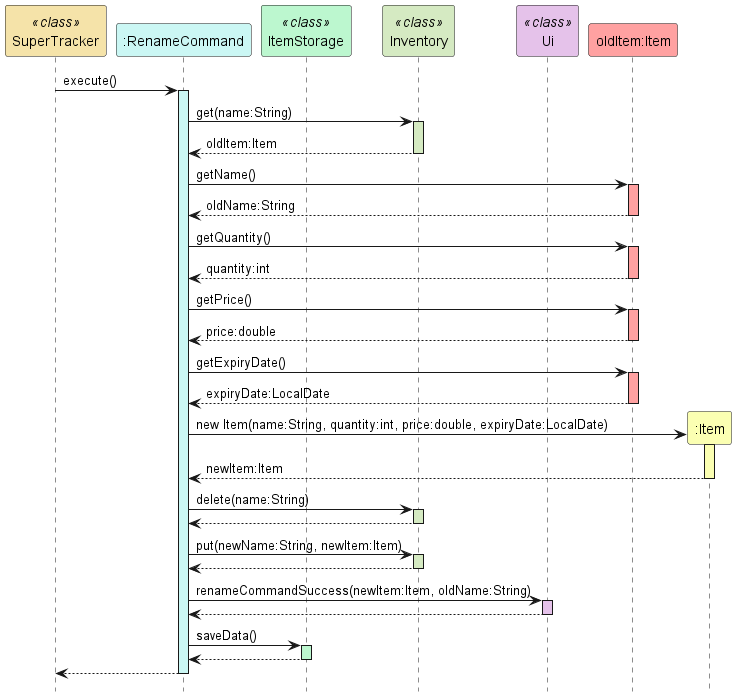

The diagram above was rendered by PlantUML. Its source (embedded in the PNG):
@startuml
hide footbox
participant "SuperTracker" as SuperTracker <<class>> #f5e3a9
participant ":RenameCommand" as RenameCommand #cbf7f4
participant "ItemStorage" as ItemStorage <<class>> #bcf7cf
participant "Inventory" as Inventory <<class>> #d5eac2
participant "Ui" as Ui <<class>> #e5c2ea
participant "oldItem:Item" as oldItem #ffa1a1
participant ":Item" as Item #fbffb2

SuperTracker -> RenameCommand : execute()
activate RenameCommand #cbf7f4

RenameCommand -> Inventory : get(name:String)
activate Inventory #d5eac2
Inventory --> RenameCommand : oldItem:Item
deactivate Inventory

RenameCommand -> oldItem: getName()
activate oldItem #ffa1a1
oldItem --> RenameCommand: oldName:String
deactivate oldItem

RenameCommand -> oldItem: getQuantity()
activate oldItem #ffa1a1
oldItem --> RenameCommand: quantity:int
deactivate oldItem

RenameCommand -> oldItem: getPrice()
activate oldItem #ffa1a1
oldItem --> RenameCommand: price:double
deactivate oldItem

RenameCommand -> oldItem: getExpiryDate()
activate oldItem #ffa1a1
oldItem --> RenameCommand: expiryDate:LocalDate
deactivate oldItem

RenameCommand -> Item ** : new Item(name:String, quantity:int, price:double, expiryDate:LocalDate)
activate Item #fbffb2
Item --> RenameCommand : newItem:Item
deactivate Item

RenameCommand -> Inventory : delete(name:String)
activate Inventory #d5eac2
Inventory --> RenameCommand
deactivate Inventory

RenameCommand -> Inventory : put(newName:String, newItem:Item)
activate Inventory #d5eac2
Inventory --> RenameCommand
deactivate Inventory

RenameCommand -> Ui : renameCommandSuccess(newItem:Item, oldName:String)
activate Ui #e5c2ea
Ui --> RenameCommand
deactivate Ui

RenameCommand -> ItemStorage : saveData()
activate ItemStorage #bcf7cf
ItemStorage --> RenameCommand
deactivate ItemStorage

RenameCommand --> SuperTracker
deactivate RenameCommand
@enduml